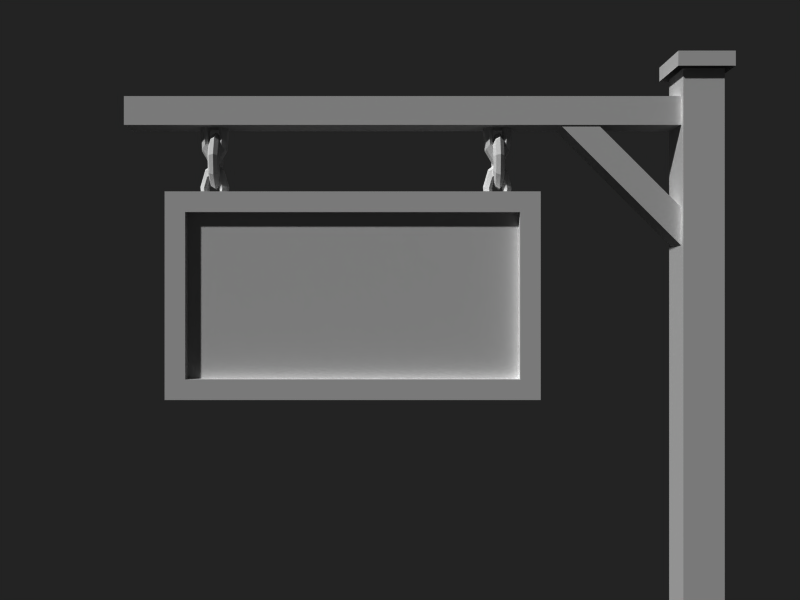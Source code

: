 # Source: logo.blend  (saved by Blender 2.49.2; exported with 4.5.12 LTS)
import bpy
from mathutils import Matrix  # noqa: F401  (used for matrix-valued properties, if any)

bpy.ops.wm.read_factory_settings(use_empty=True)
scene = bpy.context.scene
scene.name = 'Scene'

# ---- collections
col_collection_1 = bpy.data.collections.new('Collection 1'); scene.collection.children.link(col_collection_1)

# ---- materials (node trees are filled in below, after node groups)
mat_malamppost = bpy.data.materials.new('maLampPost')
mat_malamppost.alpha_threshold = 0.0
mat_malamppost.preview_render_type = 'CUBE'
mat_malamppost.roughness = 0.5
mat_malamppost.line_color = (0.0, 0.0, 0.0, 1.0)
mat_malamppost_001 = bpy.data.materials.new('maLampPost.001')
mat_malamppost_001.alpha_threshold = 0.0
mat_malamppost_001.roughness = 0.5
mat_malamppost_001.line_color = (0.0, 0.0, 0.0, 1.0)
mat_malamppost_002 = bpy.data.materials.new('maLampPost.002')
mat_malamppost_002.alpha_threshold = 0.0
mat_malamppost_002.preview_render_type = 'CUBE'
mat_malamppost_002.roughness = 0.5
mat_malamppost_002.line_color = (0.0, 0.0, 0.0, 1.0)

# ---- material node trees

# ---- world
world_world = bpy.data.worlds.new('World'); scene.world = world_world
world_world.color = (0.1357, 0.1357, 0.1357)
world_world.use_sun_shadow = False
world_world.sun_shadow_jitter_overblur = 0.0
world_world.cycles.sampling_method = 'MANUAL'
world_world.cycles.sample_map_resolution = 256

# ---- cameras
cam_camera_001 = bpy.data.cameras.new('Camera.001')
cam_camera_001.passepartout_alpha = 0.2
cam_camera_001.clip_end = 100.0
cam_camera_001.lens = 35.0
cam_camera_001.show_passepartout = False
cam_camera_001.show_safe_areas = True
cam_camera_001.dof.focus_distance = 0.0
cam_camera_001.dof.aperture_fstop = 128.0

# ---- meshes
me_plane_001 = bpy.data.meshes.new('Plane.001')
me_plane_001.from_pydata([], [], [])
me_plane_001.use_remesh_preserve_volume = False
me_plane_001.use_remesh_preserve_attributes = False
me_plane_001.use_mirror_vertex_groups = False
me_plane_001.update()
me_plane_013 = bpy.data.meshes.new('Plane.013')
me_plane_013.from_pydata([(0.405, 0.1983, 0.0), (0.5822, 0.2953, 0.0), (0.6497, 0.4683, 0.0), (0.5527, 0.6159, 0.0), (0.4008, 0.6624, 0.0), (0.3045, 0.5738, 0.0), (0.2792, 0.4388, 0.0), (0.3256, 0.2784, 0.0), (0.405, 0.1981, 0.0), (0.3103, 0.1981, -0.4686), (0.2624, 0.2784, -0.3124), (0.2268, 0.4388, -0.2587), (0.2462, 0.5738, -0.288), (0.307, 0.6624, -0.4637), (0.4234, 0.6159, -0.6394), (0.4977, 0.4683, -0.7517), (0.446, 0.2953, -0.6736), (0.3103, 0.1983, -0.4686), (0.07033, 0.1983, -0.7179), (0.1011, 0.2953, -1.032), (0.1128, 0.4683, -1.152), (0.09597, 0.6159, -0.9797), (0.0696, 0.6624, -0.7105), (0.04322, 0.5738, -0.4412), (0.03883, 0.4388, -0.3964), (0.04689, 0.2784, -0.4786), (0.07033, 0.1981, -0.7179), (-0.2025, 0.1981, -0.6313), (-0.1906, 0.2784, -0.4209), (-0.1674, 0.4388, -0.3486), (-0.18, 0.5738, -0.388), (-0.2004, 0.6624, -0.6248), (-0.2763, 0.6159, -0.8615), (-0.3248, 0.4683, -1.013), (-0.2911, 0.2953, -0.9076), (-0.2025, 0.1983, -0.6313), (-0.3806, 0.1983, -0.2493), (-0.5471, 0.2953, -0.3584), (-0.6105, 0.4683, -0.4), (-0.5193, 0.6159, -0.3402), (-0.3766, 0.6624, -0.2467), (-0.2895, 0.5738, -0.1532), (-0.2657, 0.4388, -0.1377), (-0.3093, 0.2784, -0.1662), (-0.3806, 0.1981, -0.2493), (-0.3806, 0.1981, 0.2493), (-0.3093, 0.2784, 0.1662), (-0.2657, 0.4388, 0.1377), (-0.2895, 0.5738, 0.1532), (-0.3766, 0.6624, 0.2467), (-0.5193, 0.6159, 0.3402), (-0.6105, 0.4683, 0.4), (-0.5471, 0.2953, 0.3584), (-0.3806, 0.1983, 0.2493), (-0.2025, 0.1983, 0.6313), (-0.2911, 0.2953, 0.9076), (-0.3248, 0.4683, 1.013), (-0.2763, 0.6159, 0.8615), (-0.2004, 0.6624, 0.6248), (-0.18, 0.5738, 0.388), (-0.1674, 0.4388, 0.3486), (-0.1906, 0.2784, 0.4209), (-0.2025, 0.1981, 0.6313), (0.07033, 0.1981, 0.7179), (0.1024, 0.2784, 0.4786), (0.09438, 0.4388, 0.3964), (0.09878, 0.5738, 0.4412), (0.0696, 0.6624, 0.7105), (0.09597, 0.6159, 0.9797), (0.1128, 0.4683, 1.152), (0.1011, 0.2953, 1.032), (0.07033, 0.1983, 0.7179), (0.3103, 0.1983, 0.4686), (0.446, 0.2953, 0.6736), (0.4977, 0.4683, 0.7517), (0.4234, 0.6159, 0.6394), (0.307, 0.6624, 0.4637), (0.2462, 0.5738, 0.288), (0.2268, 0.4388, 0.2587), (0.2624, 0.2784, 0.3124), (0.3103, 0.1981, 0.4686), (0.405, 0.1981, -1.562e-07), (0.3256, 0.2784, -1.29e-07), (0.2792, 0.4388, -8.261e-08), (0.3045, 0.5738, -1.178e-07), (0.4008, 0.6624, -1.344e-07), (0.5527, 0.6159, -1.979e-07), (0.6497, 0.4683, -1.684e-07), (0.5822, 0.2953, -2.155e-07), (0.405, 0.1983, -1.557e-07)], [], [(8, 7, 10, 9), (7, 6, 11, 10), (6, 5, 12, 11), (5, 4, 13, 12), (4, 3, 14, 13), (3, 2, 15, 14), (2, 1, 16, 15), (1, 0, 17, 16), (16, 17, 18, 19), (15, 16, 19, 20), (14, 15, 20, 21), (13, 14, 21, 22), (12, 13, 22, 23), (11, 12, 23, 24), (10, 11, 24, 25), (9, 10, 25, 26), (26, 25, 28, 27), (25, 24, 29, 28), (24, 23, 30, 29), (23, 22, 31, 30), (22, 21, 32, 31), (21, 20, 33, 32), (20, 19, 34, 33), (19, 18, 35, 34), (34, 35, 36, 37), (33, 34, 37, 38), (32, 33, 38, 39), (31, 32, 39, 40), (30, 31, 40, 41), (29, 30, 41, 42), (28, 29, 42, 43), (27, 28, 43, 44), (44, 43, 46, 45), (43, 42, 47, 46), (42, 41, 48, 47), (41, 40, 49, 48), (40, 39, 50, 49), (39, 38, 51, 50), (38, 37, 52, 51), (37, 36, 53, 52), (52, 53, 54, 55), (51, 52, 55, 56), (50, 51, 56, 57), (49, 50, 57, 58), (48, 49, 58, 59), (47, 48, 59, 60), (46, 47, 60, 61), (45, 46, 61, 62), (62, 61, 64, 63), (61, 60, 65, 64), (60, 59, 66, 65), (59, 58, 67, 66), (58, 57, 68, 67), (57, 56, 69, 68), (56, 55, 70, 69), (55, 54, 71, 70), (70, 71, 72, 73), (69, 70, 73, 74), (68, 69, 74, 75), (67, 68, 75, 76), (66, 67, 76, 77), (65, 66, 77, 78), (64, 65, 78, 79), (63, 64, 79, 80), (80, 79, 82, 81), (79, 78, 83, 82), (78, 77, 84, 83), (77, 76, 85, 84), (76, 75, 86, 85), (75, 74, 87, 86), (74, 73, 88, 87), (73, 72, 89, 88)])
me_plane_013.use_remesh_preserve_volume = False
me_plane_013.use_remesh_preserve_attributes = False
me_plane_013.use_mirror_vertex_groups = False
me_plane_013.update()
me_plane_012 = bpy.data.meshes.new('Plane.012')
me_plane_012.from_pydata([(0.405, 0.1983, 0.0), (0.5822, 0.2953, 0.0), (0.6497, 0.4683, 0.0), (0.5527, 0.6159, 0.0), (0.4008, 0.6624, 0.0), (0.3045, 0.5738, 0.0), (0.2792, 0.4388, 0.0), (0.3256, 0.2784, 0.0), (0.405, 0.1981, 0.0), (0.3103, 0.1981, -0.4686), (0.2624, 0.2784, -0.3124), (0.2268, 0.4388, -0.2587), (0.2462, 0.5738, -0.288), (0.307, 0.6624, -0.4637), (0.4234, 0.6159, -0.6394), (0.4977, 0.4683, -0.7517), (0.446, 0.2953, -0.6736), (0.3103, 0.1983, -0.4686), (0.07033, 0.1983, -0.7179), (0.1011, 0.2953, -1.032), (0.1128, 0.4683, -1.152), (0.09597, 0.6159, -0.9797), (0.0696, 0.6624, -0.7105), (0.04322, 0.5738, -0.4412), (0.03883, 0.4388, -0.3964), (0.04689, 0.2784, -0.4786), (0.07033, 0.1981, -0.7179), (-0.2025, 0.1981, -0.6313), (-0.1906, 0.2784, -0.4209), (-0.1674, 0.4388, -0.3486), (-0.18, 0.5738, -0.388), (-0.2004, 0.6624, -0.6248), (-0.2763, 0.6159, -0.8615), (-0.3248, 0.4683, -1.013), (-0.2911, 0.2953, -0.9076), (-0.2025, 0.1983, -0.6313), (-0.3806, 0.1983, -0.2493), (-0.5471, 0.2953, -0.3584), (-0.6105, 0.4683, -0.4), (-0.5193, 0.6159, -0.3402), (-0.3766, 0.6624, -0.2467), (-0.2895, 0.5738, -0.1532), (-0.2657, 0.4388, -0.1377), (-0.3093, 0.2784, -0.1662), (-0.3806, 0.1981, -0.2493), (-0.3806, 0.1981, 0.2493), (-0.3093, 0.2784, 0.1662), (-0.2657, 0.4388, 0.1377), (-0.2895, 0.5738, 0.1532), (-0.3766, 0.6624, 0.2467), (-0.5193, 0.6159, 0.3402), (-0.6105, 0.4683, 0.4), (-0.5471, 0.2953, 0.3584), (-0.3806, 0.1983, 0.2493), (-0.2025, 0.1983, 0.6313), (-0.2911, 0.2953, 0.9076), (-0.3248, 0.4683, 1.013), (-0.2763, 0.6159, 0.8615), (-0.2004, 0.6624, 0.6248), (-0.18, 0.5738, 0.388), (-0.1674, 0.4388, 0.3486), (-0.1906, 0.2784, 0.4209), (-0.2025, 0.1981, 0.6313), (0.07033, 0.1981, 0.7179), (0.1024, 0.2784, 0.4786), (0.09438, 0.4388, 0.3964), (0.09878, 0.5738, 0.4412), (0.0696, 0.6624, 0.7105), (0.09597, 0.6159, 0.9797), (0.1128, 0.4683, 1.152), (0.1011, 0.2953, 1.032), (0.07033, 0.1983, 0.7179), (0.3103, 0.1983, 0.4686), (0.446, 0.2953, 0.6736), (0.4977, 0.4683, 0.7517), (0.4234, 0.6159, 0.6394), (0.307, 0.6624, 0.4637), (0.2462, 0.5738, 0.288), (0.2268, 0.4388, 0.2587), (0.2624, 0.2784, 0.3124), (0.3103, 0.1981, 0.4686), (0.405, 0.1981, -1.562e-07), (0.3256, 0.2784, -1.29e-07), (0.2792, 0.4388, -8.261e-08), (0.3045, 0.5738, -1.178e-07), (0.4008, 0.6624, -1.344e-07), (0.5527, 0.6159, -1.979e-07), (0.6497, 0.4683, -1.684e-07), (0.5822, 0.2953, -2.155e-07), (0.405, 0.1983, -1.557e-07)], [], [(8, 7, 10, 9), (7, 6, 11, 10), (6, 5, 12, 11), (5, 4, 13, 12), (4, 3, 14, 13), (3, 2, 15, 14), (2, 1, 16, 15), (1, 0, 17, 16), (16, 17, 18, 19), (15, 16, 19, 20), (14, 15, 20, 21), (13, 14, 21, 22), (12, 13, 22, 23), (11, 12, 23, 24), (10, 11, 24, 25), (9, 10, 25, 26), (26, 25, 28, 27), (25, 24, 29, 28), (24, 23, 30, 29), (23, 22, 31, 30), (22, 21, 32, 31), (21, 20, 33, 32), (20, 19, 34, 33), (19, 18, 35, 34), (34, 35, 36, 37), (33, 34, 37, 38), (32, 33, 38, 39), (31, 32, 39, 40), (30, 31, 40, 41), (29, 30, 41, 42), (28, 29, 42, 43), (27, 28, 43, 44), (44, 43, 46, 45), (43, 42, 47, 46), (42, 41, 48, 47), (41, 40, 49, 48), (40, 39, 50, 49), (39, 38, 51, 50), (38, 37, 52, 51), (37, 36, 53, 52), (52, 53, 54, 55), (51, 52, 55, 56), (50, 51, 56, 57), (49, 50, 57, 58), (48, 49, 58, 59), (47, 48, 59, 60), (46, 47, 60, 61), (45, 46, 61, 62), (62, 61, 64, 63), (61, 60, 65, 64), (60, 59, 66, 65), (59, 58, 67, 66), (58, 57, 68, 67), (57, 56, 69, 68), (56, 55, 70, 69), (55, 54, 71, 70), (70, 71, 72, 73), (69, 70, 73, 74), (68, 69, 74, 75), (67, 68, 75, 76), (66, 67, 76, 77), (65, 66, 77, 78), (64, 65, 78, 79), (63, 64, 79, 80), (80, 79, 82, 81), (79, 78, 83, 82), (78, 77, 84, 83), (77, 76, 85, 84), (76, 75, 86, 85), (75, 74, 87, 86), (74, 73, 88, 87), (73, 72, 89, 88)])
me_plane_012.use_remesh_preserve_volume = False
me_plane_012.use_remesh_preserve_attributes = False
me_plane_012.use_mirror_vertex_groups = False
me_plane_012.update()
me_plane_011 = bpy.data.meshes.new('Plane.011')
me_plane_011.from_pydata([(0.405, 0.1983, 0.0), (0.5822, 0.2953, 0.0), (0.6497, 0.4683, 0.0), (0.5527, 0.6159, 0.0), (0.4008, 0.6624, 0.0), (0.3045, 0.5738, 0.0), (0.2792, 0.4388, 0.0), (0.3256, 0.2784, 0.0), (0.405, 0.1981, 0.0), (0.3103, 0.1981, -0.4686), (0.2624, 0.2784, -0.3124), (0.2268, 0.4388, -0.2587), (0.2462, 0.5738, -0.288), (0.307, 0.6624, -0.4637), (0.4234, 0.6159, -0.6394), (0.4977, 0.4683, -0.7517), (0.446, 0.2953, -0.6736), (0.3103, 0.1983, -0.4686), (0.07033, 0.1983, -0.7179), (0.1011, 0.2953, -1.032), (0.1128, 0.4683, -1.152), (0.09597, 0.6159, -0.9797), (0.0696, 0.6624, -0.7105), (0.04322, 0.5738, -0.4412), (0.03883, 0.4388, -0.3964), (0.04689, 0.2784, -0.4786), (0.07033, 0.1981, -0.7179), (-0.2025, 0.1981, -0.6313), (-0.1906, 0.2784, -0.4209), (-0.1674, 0.4388, -0.3486), (-0.18, 0.5738, -0.388), (-0.2004, 0.6624, -0.6248), (-0.2763, 0.6159, -0.8615), (-0.3248, 0.4683, -1.013), (-0.2911, 0.2953, -0.9076), (-0.2025, 0.1983, -0.6313), (-0.3806, 0.1983, -0.2493), (-0.5471, 0.2953, -0.3584), (-0.6105, 0.4683, -0.4), (-0.5193, 0.6159, -0.3402), (-0.3766, 0.6624, -0.2467), (-0.2895, 0.5738, -0.1532), (-0.2657, 0.4388, -0.1377), (-0.3093, 0.2784, -0.1662), (-0.3806, 0.1981, -0.2493), (-0.3806, 0.1981, 0.2493), (-0.3093, 0.2784, 0.1662), (-0.2657, 0.4388, 0.1377), (-0.2895, 0.5738, 0.1532), (-0.3766, 0.6624, 0.2467), (-0.5193, 0.6159, 0.3402), (-0.6105, 0.4683, 0.4), (-0.5471, 0.2953, 0.3584), (-0.3806, 0.1983, 0.2493), (-0.2025, 0.1983, 0.6313), (-0.2911, 0.2953, 0.9076), (-0.3248, 0.4683, 1.013), (-0.2763, 0.6159, 0.8615), (-0.2004, 0.6624, 0.6248), (-0.18, 0.5738, 0.388), (-0.1674, 0.4388, 0.3486), (-0.1906, 0.2784, 0.4209), (-0.2025, 0.1981, 0.6313), (0.07033, 0.1981, 0.7179), (0.1024, 0.2784, 0.4786), (0.09438, 0.4388, 0.3964), (0.09878, 0.5738, 0.4412), (0.0696, 0.6624, 0.7105), (0.09597, 0.6159, 0.9797), (0.1128, 0.4683, 1.152), (0.1011, 0.2953, 1.032), (0.07033, 0.1983, 0.7179), (0.3103, 0.1983, 0.4686), (0.446, 0.2953, 0.6736), (0.4977, 0.4683, 0.7517), (0.4234, 0.6159, 0.6394), (0.307, 0.6624, 0.4637), (0.2462, 0.5738, 0.288), (0.2268, 0.4388, 0.2587), (0.2624, 0.2784, 0.3124), (0.3103, 0.1981, 0.4686), (0.405, 0.1981, -1.562e-07), (0.3256, 0.2784, -1.29e-07), (0.2792, 0.4388, -8.261e-08), (0.3045, 0.5738, -1.178e-07), (0.4008, 0.6624, -1.344e-07), (0.5527, 0.6159, -1.979e-07), (0.6497, 0.4683, -1.684e-07), (0.5822, 0.2953, -2.155e-07), (0.405, 0.1983, -1.557e-07)], [], [(8, 7, 10, 9), (7, 6, 11, 10), (6, 5, 12, 11), (5, 4, 13, 12), (4, 3, 14, 13), (3, 2, 15, 14), (2, 1, 16, 15), (1, 0, 17, 16), (16, 17, 18, 19), (15, 16, 19, 20), (14, 15, 20, 21), (13, 14, 21, 22), (12, 13, 22, 23), (11, 12, 23, 24), (10, 11, 24, 25), (9, 10, 25, 26), (26, 25, 28, 27), (25, 24, 29, 28), (24, 23, 30, 29), (23, 22, 31, 30), (22, 21, 32, 31), (21, 20, 33, 32), (20, 19, 34, 33), (19, 18, 35, 34), (34, 35, 36, 37), (33, 34, 37, 38), (32, 33, 38, 39), (31, 32, 39, 40), (30, 31, 40, 41), (29, 30, 41, 42), (28, 29, 42, 43), (27, 28, 43, 44), (44, 43, 46, 45), (43, 42, 47, 46), (42, 41, 48, 47), (41, 40, 49, 48), (40, 39, 50, 49), (39, 38, 51, 50), (38, 37, 52, 51), (37, 36, 53, 52), (52, 53, 54, 55), (51, 52, 55, 56), (50, 51, 56, 57), (49, 50, 57, 58), (48, 49, 58, 59), (47, 48, 59, 60), (46, 47, 60, 61), (45, 46, 61, 62), (62, 61, 64, 63), (61, 60, 65, 64), (60, 59, 66, 65), (59, 58, 67, 66), (58, 57, 68, 67), (57, 56, 69, 68), (56, 55, 70, 69), (55, 54, 71, 70), (70, 71, 72, 73), (69, 70, 73, 74), (68, 69, 74, 75), (67, 68, 75, 76), (66, 67, 76, 77), (65, 66, 77, 78), (64, 65, 78, 79), (63, 64, 79, 80), (80, 79, 82, 81), (79, 78, 83, 82), (78, 77, 84, 83), (77, 76, 85, 84), (76, 75, 86, 85), (75, 74, 87, 86), (74, 73, 88, 87), (73, 72, 89, 88)])
me_plane_011.use_remesh_preserve_volume = False
me_plane_011.use_remesh_preserve_attributes = False
me_plane_011.use_mirror_vertex_groups = False
me_plane_011.update()
me_cube_012 = bpy.data.meshes.new('Cube.012')
me_cube_012.from_pydata([(-1.217, -0.9951, 0.8065), (-1.217, -0.9951, -0.8072), (-1.217, 0.9973, -0.8072), (-1.217, 0.9973, 0.8065), (-3.011, -0.9951, 0.8065), (-3.011, -0.9951, -0.8072), (-3.011, 0.9973, -0.8072), (-3.011, 0.9973, 0.8065), (-3.122, -0.9951, 0.8065), (-3.122, 0.9973, 0.8065), (-3.122, 0.9973, -0.8072), (-3.122, -0.9951, -0.8072), (-1.106, 0.9973, -0.8072), (-1.106, 0.9973, 0.8065), (-1.106, -0.9951, 0.8065), (-1.106, -0.9951, -0.8072), (-1.106, 0.9973, 1.007), (-1.106, -0.9951, 1.007), (-1.217, -0.9951, 1.007), (-1.217, 0.9973, 1.007), (-3.011, -0.9951, 1.007), (-3.122, -0.9951, 1.007), (-3.122, 0.9973, 1.007), (-3.011, 0.9973, 1.007), (-1.106, 0.9973, -1.007), (-1.106, -0.9951, -1.007), (-1.217, -0.9951, -1.007), (-1.217, 0.9973, -1.007), (-3.122, 0.9973, -1.007), (-3.122, -0.9951, -1.007), (-3.011, -0.9951, -1.007), (-3.011, 0.9973, -1.007), (-1.217, -1.995, -1.007), (-3.011, -1.995, -1.007), (-3.122, -1.995, -1.007), (-3.122, -1.995, -0.8072), (-1.106, -1.995, -1.007), (-1.106, -1.995, -0.8072), (-1.217, -1.995, 1.007), (-3.011, -1.995, 1.007), (-3.122, -1.995, 0.8065), (-3.122, -1.995, 1.007), (-1.106, -1.995, 1.007), (-1.106, -1.995, 0.8065), (-1.217, -1.995, 0.8065), (-3.011, -1.995, 0.8065), (-1.217, -1.995, -0.8072), (-3.011, -1.995, -0.8072)], [], [(0, 4, 5, 1), (2, 6, 7, 3), (7, 6, 10, 9), (8, 9, 10, 11), (2, 3, 13, 12), (14, 15, 12, 13), (14, 13, 16, 17), (13, 3, 19, 16), (9, 8, 21, 22), (7, 9, 22, 23), (3, 7, 23, 19), (19, 18, 17, 16), (20, 23, 22, 21), (20, 18, 19, 23), (12, 15, 25, 24), (2, 12, 24, 27), (11, 10, 28, 29), (10, 6, 31, 28), (6, 2, 27, 31), (26, 27, 24, 25), (31, 30, 29, 28), (26, 30, 31, 27), (30, 26, 32, 33), (29, 30, 33, 34), (11, 29, 34, 35), (26, 25, 36, 32), (25, 15, 37, 36), (18, 20, 39, 38), (21, 8, 40, 41), (20, 21, 41, 39), (17, 18, 38, 42), (14, 17, 42, 43), (15, 14, 43, 37), (8, 11, 35, 40), (4, 0, 44, 45), (1, 5, 47, 46), (5, 4, 45, 47), (0, 1, 46, 44), (46, 47, 33, 32), (47, 35, 34, 33), (37, 46, 32, 36), (45, 44, 38, 39), (40, 45, 39, 41), (44, 43, 42, 38), (44, 46, 37, 43), (47, 45, 40, 35)])
me_cube_012.polygons.foreach_set('material_index', [1, 1, 1, 1, 1, 1, 1, 1, 1, 1, 1, 1, 1, 1, 1, 1, 1, 1, 1, 1, 1, 1, 1, 1, 1, 1, 1, 1, 1, 1, 1, 1, 1, 1, 1, 1, 1, 1, 1, 1, 1, 1, 1, 1, 1, 1])
me_cube_012.materials.append(mat_malamppost)
me_cube_012.materials.append(mat_malamppost_001)
me_cube_012.use_remesh_preserve_volume = False
me_cube_012.use_remesh_preserve_attributes = False
me_cube_012.use_mirror_vertex_groups = False
me_cube_012.update()
me_plane_010 = bpy.data.meshes.new('Plane.010')
me_plane_010.from_pydata([(0.405, 0.1983, 0.0), (0.5822, 0.2953, 0.0), (0.6497, 0.4683, 0.0), (0.5527, 0.6159, 0.0), (0.4008, 0.6624, 0.0), (0.3045, 0.5738, 0.0), (0.2792, 0.4388, 0.0), (0.3256, 0.2784, 0.0), (0.405, 0.1981, 0.0), (0.3103, 0.1981, -0.4686), (0.2624, 0.2784, -0.3124), (0.2268, 0.4388, -0.2587), (0.2462, 0.5738, -0.288), (0.307, 0.6624, -0.4637), (0.4234, 0.6159, -0.6394), (0.4977, 0.4683, -0.7517), (0.446, 0.2953, -0.6736), (0.3103, 0.1983, -0.4686), (0.07033, 0.1983, -0.7179), (0.1011, 0.2953, -1.032), (0.1128, 0.4683, -1.152), (0.09597, 0.6159, -0.9797), (0.0696, 0.6624, -0.7105), (0.04322, 0.5738, -0.4412), (0.03883, 0.4388, -0.3964), (0.04689, 0.2784, -0.4786), (0.07033, 0.1981, -0.7179), (-0.2025, 0.1981, -0.6313), (-0.1906, 0.2784, -0.4209), (-0.1674, 0.4388, -0.3486), (-0.18, 0.5738, -0.388), (-0.2004, 0.6624, -0.6248), (-0.2763, 0.6159, -0.8615), (-0.3248, 0.4683, -1.013), (-0.2911, 0.2953, -0.9076), (-0.2025, 0.1983, -0.6313), (-0.3806, 0.1983, -0.2493), (-0.5471, 0.2953, -0.3584), (-0.6105, 0.4683, -0.4), (-0.5193, 0.6159, -0.3402), (-0.3766, 0.6624, -0.2467), (-0.2895, 0.5738, -0.1532), (-0.2657, 0.4388, -0.1377), (-0.3093, 0.2784, -0.1662), (-0.3806, 0.1981, -0.2493), (-0.3806, 0.1981, 0.2493), (-0.3093, 0.2784, 0.1662), (-0.2657, 0.4388, 0.1377), (-0.2895, 0.5738, 0.1532), (-0.3766, 0.6624, 0.2467), (-0.5193, 0.6159, 0.3402), (-0.6105, 0.4683, 0.4), (-0.5471, 0.2953, 0.3584), (-0.3806, 0.1983, 0.2493), (-0.2025, 0.1983, 0.6313), (-0.2911, 0.2953, 0.9076), (-0.3248, 0.4683, 1.013), (-0.2763, 0.6159, 0.8615), (-0.2004, 0.6624, 0.6248), (-0.18, 0.5738, 0.388), (-0.1674, 0.4388, 0.3486), (-0.1906, 0.2784, 0.4209), (-0.2025, 0.1981, 0.6313), (0.07033, 0.1981, 0.7179), (0.1024, 0.2784, 0.4786), (0.09438, 0.4388, 0.3964), (0.09878, 0.5738, 0.4412), (0.0696, 0.6624, 0.7105), (0.09597, 0.6159, 0.9797), (0.1128, 0.4683, 1.152), (0.1011, 0.2953, 1.032), (0.07033, 0.1983, 0.7179), (0.3103, 0.1983, 0.4686), (0.446, 0.2953, 0.6736), (0.4977, 0.4683, 0.7517), (0.4234, 0.6159, 0.6394), (0.307, 0.6624, 0.4637), (0.2462, 0.5738, 0.288), (0.2268, 0.4388, 0.2587), (0.2624, 0.2784, 0.3124), (0.3103, 0.1981, 0.4686), (0.405, 0.1981, -1.562e-07), (0.3256, 0.2784, -1.29e-07), (0.2792, 0.4388, -8.261e-08), (0.3045, 0.5738, -1.178e-07), (0.4008, 0.6624, -1.344e-07), (0.5527, 0.6159, -1.979e-07), (0.6497, 0.4683, -1.684e-07), (0.5822, 0.2953, -2.155e-07), (0.405, 0.1983, -1.557e-07)], [], [(8, 7, 10, 9), (7, 6, 11, 10), (6, 5, 12, 11), (5, 4, 13, 12), (4, 3, 14, 13), (3, 2, 15, 14), (2, 1, 16, 15), (1, 0, 17, 16), (16, 17, 18, 19), (15, 16, 19, 20), (14, 15, 20, 21), (13, 14, 21, 22), (12, 13, 22, 23), (11, 12, 23, 24), (10, 11, 24, 25), (9, 10, 25, 26), (26, 25, 28, 27), (25, 24, 29, 28), (24, 23, 30, 29), (23, 22, 31, 30), (22, 21, 32, 31), (21, 20, 33, 32), (20, 19, 34, 33), (19, 18, 35, 34), (34, 35, 36, 37), (33, 34, 37, 38), (32, 33, 38, 39), (31, 32, 39, 40), (30, 31, 40, 41), (29, 30, 41, 42), (28, 29, 42, 43), (27, 28, 43, 44), (44, 43, 46, 45), (43, 42, 47, 46), (42, 41, 48, 47), (41, 40, 49, 48), (40, 39, 50, 49), (39, 38, 51, 50), (38, 37, 52, 51), (37, 36, 53, 52), (52, 53, 54, 55), (51, 52, 55, 56), (50, 51, 56, 57), (49, 50, 57, 58), (48, 49, 58, 59), (47, 48, 59, 60), (46, 47, 60, 61), (45, 46, 61, 62), (62, 61, 64, 63), (61, 60, 65, 64), (60, 59, 66, 65), (59, 58, 67, 66), (58, 57, 68, 67), (57, 56, 69, 68), (56, 55, 70, 69), (55, 54, 71, 70), (70, 71, 72, 73), (69, 70, 73, 74), (68, 69, 74, 75), (67, 68, 75, 76), (66, 67, 76, 77), (65, 66, 77, 78), (64, 65, 78, 79), (63, 64, 79, 80), (80, 79, 82, 81), (79, 78, 83, 82), (78, 77, 84, 83), (77, 76, 85, 84), (76, 75, 86, 85), (75, 74, 87, 86), (74, 73, 88, 87), (73, 72, 89, 88)])
me_plane_010.use_remesh_preserve_volume = False
me_plane_010.use_remesh_preserve_attributes = False
me_plane_010.use_mirror_vertex_groups = False
me_plane_010.update()
me_plane_008 = bpy.data.meshes.new('Plane.008')
me_plane_008.from_pydata([(0.405, 0.1983, 0.0), (0.5822, 0.2953, 0.0), (0.6497, 0.4683, 0.0), (0.5527, 0.6159, 0.0), (0.4008, 0.6624, 0.0), (0.3045, 0.5738, 0.0), (0.2792, 0.4388, 0.0), (0.3256, 0.2784, 0.0), (0.405, 0.1981, 0.0), (0.3103, 0.1981, -0.4686), (0.2624, 0.2784, -0.3124), (0.2268, 0.4388, -0.2587), (0.2462, 0.5738, -0.288), (0.307, 0.6624, -0.4637), (0.4234, 0.6159, -0.6394), (0.4977, 0.4683, -0.7517), (0.446, 0.2953, -0.6736), (0.3103, 0.1983, -0.4686), (0.07033, 0.1983, -0.7179), (0.1011, 0.2953, -1.032), (0.1128, 0.4683, -1.152), (0.09597, 0.6159, -0.9797), (0.0696, 0.6624, -0.7105), (0.04322, 0.5738, -0.4412), (0.03883, 0.4388, -0.3964), (0.04689, 0.2784, -0.4786), (0.07033, 0.1981, -0.7179), (-0.2025, 0.1981, -0.6313), (-0.1906, 0.2784, -0.4209), (-0.1674, 0.4388, -0.3486), (-0.18, 0.5738, -0.388), (-0.2004, 0.6624, -0.6248), (-0.2763, 0.6159, -0.8615), (-0.3248, 0.4683, -1.013), (-0.2911, 0.2953, -0.9076), (-0.2025, 0.1983, -0.6313), (-0.3806, 0.1983, -0.2493), (-0.5471, 0.2953, -0.3584), (-0.6105, 0.4683, -0.4), (-0.5193, 0.6159, -0.3402), (-0.3766, 0.6624, -0.2467), (-0.2895, 0.5738, -0.1532), (-0.2657, 0.4388, -0.1377), (-0.3093, 0.2784, -0.1662), (-0.3806, 0.1981, -0.2493), (-0.3806, 0.1981, 0.2493), (-0.3093, 0.2784, 0.1662), (-0.2657, 0.4388, 0.1377), (-0.2895, 0.5738, 0.1532), (-0.3766, 0.6624, 0.2467), (-0.5193, 0.6159, 0.3402), (-0.6105, 0.4683, 0.4), (-0.5471, 0.2953, 0.3584), (-0.3806, 0.1983, 0.2493), (-0.2025, 0.1983, 0.6313), (-0.2911, 0.2953, 0.9076), (-0.3248, 0.4683, 1.013), (-0.2763, 0.6159, 0.8615), (-0.2004, 0.6624, 0.6248), (-0.18, 0.5738, 0.388), (-0.1674, 0.4388, 0.3486), (-0.1906, 0.2784, 0.4209), (-0.2025, 0.1981, 0.6313), (0.07033, 0.1981, 0.7179), (0.1024, 0.2784, 0.4786), (0.09438, 0.4388, 0.3964), (0.09878, 0.5738, 0.4412), (0.0696, 0.6624, 0.7105), (0.09597, 0.6159, 0.9797), (0.1128, 0.4683, 1.152), (0.1011, 0.2953, 1.032), (0.07033, 0.1983, 0.7179), (0.3103, 0.1983, 0.4686), (0.446, 0.2953, 0.6736), (0.4977, 0.4683, 0.7517), (0.4234, 0.6159, 0.6394), (0.307, 0.6624, 0.4637), (0.2462, 0.5738, 0.288), (0.2268, 0.4388, 0.2587), (0.2624, 0.2784, 0.3124), (0.3103, 0.1981, 0.4686), (0.405, 0.1981, -1.562e-07), (0.3256, 0.2784, -1.29e-07), (0.2792, 0.4388, -8.261e-08), (0.3045, 0.5738, -1.178e-07), (0.4008, 0.6624, -1.344e-07), (0.5527, 0.6159, -1.979e-07), (0.6497, 0.4683, -1.684e-07), (0.5822, 0.2953, -2.155e-07), (0.405, 0.1983, -1.557e-07)], [], [(8, 7, 10, 9), (7, 6, 11, 10), (6, 5, 12, 11), (5, 4, 13, 12), (4, 3, 14, 13), (3, 2, 15, 14), (2, 1, 16, 15), (1, 0, 17, 16), (16, 17, 18, 19), (15, 16, 19, 20), (14, 15, 20, 21), (13, 14, 21, 22), (12, 13, 22, 23), (11, 12, 23, 24), (10, 11, 24, 25), (9, 10, 25, 26), (26, 25, 28, 27), (25, 24, 29, 28), (24, 23, 30, 29), (23, 22, 31, 30), (22, 21, 32, 31), (21, 20, 33, 32), (20, 19, 34, 33), (19, 18, 35, 34), (34, 35, 36, 37), (33, 34, 37, 38), (32, 33, 38, 39), (31, 32, 39, 40), (30, 31, 40, 41), (29, 30, 41, 42), (28, 29, 42, 43), (27, 28, 43, 44), (44, 43, 46, 45), (43, 42, 47, 46), (42, 41, 48, 47), (41, 40, 49, 48), (40, 39, 50, 49), (39, 38, 51, 50), (38, 37, 52, 51), (37, 36, 53, 52), (52, 53, 54, 55), (51, 52, 55, 56), (50, 51, 56, 57), (49, 50, 57, 58), (48, 49, 58, 59), (47, 48, 59, 60), (46, 47, 60, 61), (45, 46, 61, 62), (62, 61, 64, 63), (61, 60, 65, 64), (60, 59, 66, 65), (59, 58, 67, 66), (58, 57, 68, 67), (57, 56, 69, 68), (56, 55, 70, 69), (55, 54, 71, 70), (70, 71, 72, 73), (69, 70, 73, 74), (68, 69, 74, 75), (67, 68, 75, 76), (66, 67, 76, 77), (65, 66, 77, 78), (64, 65, 78, 79), (63, 64, 79, 80), (80, 79, 82, 81), (79, 78, 83, 82), (78, 77, 84, 83), (77, 76, 85, 84), (76, 75, 86, 85), (75, 74, 87, 86), (74, 73, 88, 87), (73, 72, 89, 88)])
me_plane_008.use_remesh_preserve_volume = False
me_plane_008.use_remesh_preserve_attributes = False
me_plane_008.use_mirror_vertex_groups = False
me_plane_008.update()
me_plane_007 = bpy.data.meshes.new('Plane.007')
me_plane_007.from_pydata([(0.405, 0.1983, 0.0), (0.5822, 0.2953, 0.0), (0.6497, 0.4683, 0.0), (0.5527, 0.6159, 0.0), (0.4008, 0.6624, 0.0), (0.3045, 0.5738, 0.0), (0.2792, 0.4388, 0.0), (0.3256, 0.2784, 0.0), (0.405, 0.1981, 0.0), (0.3103, 0.1981, -0.4686), (0.2624, 0.2784, -0.3124), (0.2268, 0.4388, -0.2587), (0.2462, 0.5738, -0.288), (0.307, 0.6624, -0.4637), (0.4234, 0.6159, -0.6394), (0.4977, 0.4683, -0.7517), (0.446, 0.2953, -0.6736), (0.3103, 0.1983, -0.4686), (0.07033, 0.1983, -0.7179), (0.1011, 0.2953, -1.032), (0.1128, 0.4683, -1.152), (0.09597, 0.6159, -0.9797), (0.0696, 0.6624, -0.7105), (0.04322, 0.5738, -0.4412), (0.03883, 0.4388, -0.3964), (0.04689, 0.2784, -0.4786), (0.07033, 0.1981, -0.7179), (-0.2025, 0.1981, -0.6313), (-0.1906, 0.2784, -0.4209), (-0.1674, 0.4388, -0.3486), (-0.18, 0.5738, -0.388), (-0.2004, 0.6624, -0.6248), (-0.2763, 0.6159, -0.8615), (-0.3248, 0.4683, -1.013), (-0.2911, 0.2953, -0.9076), (-0.2025, 0.1983, -0.6313), (-0.3806, 0.1983, -0.2493), (-0.5471, 0.2953, -0.3584), (-0.6105, 0.4683, -0.4), (-0.5193, 0.6159, -0.3402), (-0.3766, 0.6624, -0.2467), (-0.2895, 0.5738, -0.1532), (-0.2657, 0.4388, -0.1377), (-0.3093, 0.2784, -0.1662), (-0.3806, 0.1981, -0.2493), (-0.3806, 0.1981, 0.2493), (-0.3093, 0.2784, 0.1662), (-0.2657, 0.4388, 0.1377), (-0.2895, 0.5738, 0.1532), (-0.3766, 0.6624, 0.2467), (-0.5193, 0.6159, 0.3402), (-0.6105, 0.4683, 0.4), (-0.5471, 0.2953, 0.3584), (-0.3806, 0.1983, 0.2493), (-0.2025, 0.1983, 0.6313), (-0.2911, 0.2953, 0.9076), (-0.3248, 0.4683, 1.013), (-0.2763, 0.6159, 0.8615), (-0.2004, 0.6624, 0.6248), (-0.18, 0.5738, 0.388), (-0.1674, 0.4388, 0.3486), (-0.1906, 0.2784, 0.4209), (-0.2025, 0.1981, 0.6313), (0.07033, 0.1981, 0.7179), (0.1024, 0.2784, 0.4786), (0.09438, 0.4388, 0.3964), (0.09878, 0.5738, 0.4412), (0.0696, 0.6624, 0.7105), (0.09597, 0.6159, 0.9797), (0.1128, 0.4683, 1.152), (0.1011, 0.2953, 1.032), (0.07033, 0.1983, 0.7179), (0.3103, 0.1983, 0.4686), (0.446, 0.2953, 0.6736), (0.4977, 0.4683, 0.7517), (0.4234, 0.6159, 0.6394), (0.307, 0.6624, 0.4637), (0.2462, 0.5738, 0.288), (0.2268, 0.4388, 0.2587), (0.2624, 0.2784, 0.3124), (0.3103, 0.1981, 0.4686), (0.405, 0.1981, -1.562e-07), (0.3256, 0.2784, -1.29e-07), (0.2792, 0.4388, -8.261e-08), (0.3045, 0.5738, -1.178e-07), (0.4008, 0.6624, -1.344e-07), (0.5527, 0.6159, -1.979e-07), (0.6497, 0.4683, -1.684e-07), (0.5822, 0.2953, -2.155e-07), (0.405, 0.1983, -1.557e-07)], [], [(8, 7, 10, 9), (7, 6, 11, 10), (6, 5, 12, 11), (5, 4, 13, 12), (4, 3, 14, 13), (3, 2, 15, 14), (2, 1, 16, 15), (1, 0, 17, 16), (16, 17, 18, 19), (15, 16, 19, 20), (14, 15, 20, 21), (13, 14, 21, 22), (12, 13, 22, 23), (11, 12, 23, 24), (10, 11, 24, 25), (9, 10, 25, 26), (26, 25, 28, 27), (25, 24, 29, 28), (24, 23, 30, 29), (23, 22, 31, 30), (22, 21, 32, 31), (21, 20, 33, 32), (20, 19, 34, 33), (19, 18, 35, 34), (34, 35, 36, 37), (33, 34, 37, 38), (32, 33, 38, 39), (31, 32, 39, 40), (30, 31, 40, 41), (29, 30, 41, 42), (28, 29, 42, 43), (27, 28, 43, 44), (44, 43, 46, 45), (43, 42, 47, 46), (42, 41, 48, 47), (41, 40, 49, 48), (40, 39, 50, 49), (39, 38, 51, 50), (38, 37, 52, 51), (37, 36, 53, 52), (52, 53, 54, 55), (51, 52, 55, 56), (50, 51, 56, 57), (49, 50, 57, 58), (48, 49, 58, 59), (47, 48, 59, 60), (46, 47, 60, 61), (45, 46, 61, 62), (62, 61, 64, 63), (61, 60, 65, 64), (60, 59, 66, 65), (59, 58, 67, 66), (58, 57, 68, 67), (57, 56, 69, 68), (56, 55, 70, 69), (55, 54, 71, 70), (70, 71, 72, 73), (69, 70, 73, 74), (68, 69, 74, 75), (67, 68, 75, 76), (66, 67, 76, 77), (65, 66, 77, 78), (64, 65, 78, 79), (63, 64, 79, 80), (80, 79, 82, 81), (79, 78, 83, 82), (78, 77, 84, 83), (77, 76, 85, 84), (76, 75, 86, 85), (75, 74, 87, 86), (74, 73, 88, 87), (73, 72, 89, 88)])
me_plane_007.use_remesh_preserve_volume = False
me_plane_007.use_remesh_preserve_attributes = False
me_plane_007.use_mirror_vertex_groups = False
me_plane_007.update()
me_cube_011 = bpy.data.meshes.new('Cube.011')
me_cube_011.from_pydata([(-1.0, 1.0, 0.03135), (1.0, 1.0, 0.03135), (1.0, -1.0, 0.03135), (-1.0, -1.0, 0.03135), (-1.0, 1.0, 26.49), (1.0, 1.0, 26.49), (1.0, -1.0, 26.49), (-1.0, -1.0, 26.49), (-1.375, -1.375, 26.49), (1.375, -1.375, 26.49), (1.375, 1.375, 26.49), (-1.375, 1.375, 26.49), (-1.375, 1.375, 27.22), (1.375, 1.375, 27.22), (1.375, -1.375, 27.22), (-1.375, -1.375, 27.22), (-0.7089, -0.9286, 25.22), (0.7089, -0.9286, 25.22), (0.7089, -0.9286, 23.81), (-0.7088, -0.9286, 23.81), (-0.7089, -28.13, 25.22), (0.7089, -28.13, 25.22), (0.7089, -28.13, 23.81), (-0.7089, -28.13, 23.81), (0.6603, -6.868, 23.82), (-0.6603, -6.868, 23.82), (0.6603, -5.001, 23.82), (-0.6603, -5.001, 23.82), (0.6603, -0.9839, 17.94), (-0.6603, -0.9839, 17.94), (0.6603, -0.9839, 19.81), (-0.6603, -0.9839, 19.81)], [], [(0, 4, 5, 1), (1, 5, 6, 2), (2, 6, 7, 3), (4, 0, 3, 7), (11, 12, 13, 10), (10, 13, 14, 9), (9, 14, 15, 8), (8, 15, 12, 11), (14, 13, 12, 15), (19, 23, 20, 16), (21, 17, 16, 20), (22, 18, 17, 21), (20, 23, 22, 21), (25, 29, 28, 24), (24, 28, 30, 26), (26, 30, 31, 27), (29, 25, 27, 31), (19, 18, 22, 23)])
_uv = me_cube_011.uv_layers.new(name='UVTex')
_uv.uv.foreach_set('vector', [0.9748, 0.2659, 0.01675, 0.2659, 0.01675, 0.1409, 0.9748, 0.1409, 0.9748, 0.1409, 0.01675, 0.1409, 0.01675, 0.01588, 0.9748, 0.01588, 0.9748, 0.516, 0.01675, 0.516, 0.01675, 0.391, 0.9748, 0.391, 0.01675, 0.2659, 0.9748, 0.2659, 0.9748, 0.391, 0.01675, 0.391, 0.6359, 0.5369, 0.6359, 0.5681, 0.5184, 0.5681, 0.5184, 0.5369, 0.4871, 0.5681, 0.5184, 0.5681, 0.5184, 0.6857, 0.4871, 0.6857, 0.5184, 0.7169, 0.5184, 0.6857, 0.6359, 0.6857, 0.6359, 0.7169, 0.6671, 0.6857, 0.6359, 0.6857, 0.6359, 0.5681, 0.6671, 0.5681, 0.5184, 0.6857, 0.5184, 0.5681, 0.6359, 0.5681, 0.6359, 0.6857, 0.9583, 0.9707, 0.662, 0.9707, 0.662, 0.9271, 0.9583, 0.9271, 0.662, 0.8836, 0.9583, 0.8836, 0.9583, 0.9271, 0.662, 0.9271, 0.662, 0.8401, 0.9583, 0.8401, 0.9583, 0.8836, 0.662, 0.8836, 0.662, 0.9271, 0.6184, 0.9271, 0.6184, 0.8836, 0.662, 0.8836, 0.9767, 0.7272, 0.6812, 0.7272, 0.6812, 0.6803, 0.9767, 0.6803, 0.9767, 0.6803, 0.6812, 0.6803, 0.7281, 0.6334, 0.9298, 0.6334, 0.9298, 0.821, 0.7281, 0.821, 0.7281, 0.7741, 0.9298, 0.7741, 0.6812, 0.7272, 0.9767, 0.7272, 0.9298, 0.7741, 0.7281, 0.7741, 0.0, 0.0, 0.0, 1.0, 1.0, 1.0, 1.0, 0.0])
me_cube_011.materials.append(mat_malamppost)
me_cube_011.materials.append(mat_malamppost_002)
me_cube_011.use_remesh_preserve_volume = False
me_cube_011.use_remesh_preserve_attributes = False
me_cube_011.use_mirror_vertex_groups = False
me_cube_011.update()

# ---- objects
ob_plane_001 = bpy.data.objects.new('Plane.001', me_plane_001)
ob_camera = bpy.data.objects.new('Camera', cam_camera_001)
ob_plane_010 = bpy.data.objects.new('Plane.010', me_plane_013)
ob_plane_009 = bpy.data.objects.new('Plane.009', me_plane_012)
ob_plane_007 = bpy.data.objects.new('Plane.007', me_plane_011)
ob_cube = bpy.data.objects.new('Cube', me_cube_012)
ob_plane_008 = bpy.data.objects.new('Plane.008', me_plane_010)
ob_plane_006 = bpy.data.objects.new('Plane.006', me_plane_008)
ob_plane_005 = bpy.data.objects.new('Plane.005', me_plane_007)
ob_lamppost_001 = bpy.data.objects.new('LampPost.001', me_cube_011)

# ---- transforms, parenting, visibility, modifiers, constraints
ob_plane_001.location = (0.0, 0.0, 0.0)
ob_plane_001.lock_rotations_4d = False
ob_plane_001.empty_display_type = 'ARROWS'
ob_plane_001.lineart.crease_threshold = 0.0
ob_camera.location = (12.76, -0.5331, 3.057)
ob_camera.rotation_euler = (1.571, 7.55e-08, 1.571)
ob_camera.lock_rotations_4d = False
ob_camera.empty_display_type = 'ARROWS'
ob_camera.lineart.crease_threshold = 0.0
ob_plane_010.location = (5.17, -2.37, 4.677)
ob_plane_010.rotation_euler = (1.571, -1.571, 0.0)
ob_plane_010.scale = (0.45, 0.25, 0.125)
ob_plane_010.lock_rotations_4d = False
ob_plane_010.empty_display_type = 'ARROWS'
ob_plane_010.lineart.crease_threshold = 0.0
ob_plane_009.location = (5.056, -2.47, 4.427)
ob_plane_009.rotation_euler = (3.423e-08, -1.571, 0.0)
ob_plane_009.scale = (0.45, 0.25, 0.125)
ob_plane_009.lock_rotations_4d = False
ob_plane_009.empty_display_type = 'ARROWS'
ob_plane_009.lineart.crease_threshold = 0.0
ob_plane_007.location = (5.17, -2.37, 4.127)
ob_plane_007.rotation_euler = (1.571, -1.571, 0.0)
ob_plane_007.scale = (0.45, 0.25, 0.125)
ob_plane_007.lock_rotations_4d = False
ob_plane_007.empty_display_type = 'ARROWS'
ob_plane_007.lineart.crease_threshold = 0.0
ob_cube.location = (5.06, 2.814, 3.1)
ob_cube.rotation_euler = (0.0, -0.0, 1.571)
ob_cube.scale = (1.8, 0.1, 1.0)
ob_cube.lock_rotations_4d = False
ob_cube.empty_display_type = 'ARROWS'
ob_cube.lineart.crease_threshold = 0.0
ob_plane_008.location = (5.17, 0.43, 4.127)
ob_plane_008.rotation_euler = (1.571, -1.571, 0.0)
ob_plane_008.scale = (0.45, 0.25, 0.125)
ob_plane_008.lock_rotations_4d = False
ob_plane_008.empty_display_type = 'ARROWS'
ob_plane_008.lineart.crease_threshold = 0.0
ob_plane_006.location = (5.056, 0.33, 4.427)
ob_plane_006.rotation_euler = (3.423e-08, -1.571, 0.0)
ob_plane_006.scale = (0.45, 0.25, 0.125)
ob_plane_006.lock_rotations_4d = False
ob_plane_006.empty_display_type = 'ARROWS'
ob_plane_006.lineart.crease_threshold = 0.0
ob_plane_005.location = (5.17, 0.43, 4.677)
ob_plane_005.rotation_euler = (1.571, -1.571, 0.0)
ob_plane_005.scale = (0.45, 0.25, 0.125)
ob_plane_005.lock_rotations_4d = False
ob_plane_005.empty_display_type = 'ARROWS'
ob_plane_005.lineart.crease_threshold = 0.0
ob_lamppost_001.location = (5.067, 2.395, 0.008026)
ob_lamppost_001.scale = (0.1995, 0.1995, 0.1995)
ob_lamppost_001.lock_rotations_4d = False
ob_lamppost_001.empty_display_type = 'ARROWS'
ob_lamppost_001.color = (0.0, 0.0, 0.0, 1.0)
ob_lamppost_001.lineart.crease_threshold = 0.0

# ---- collection membership
col_collection_1.objects.link(ob_plane_001)
col_collection_1.objects.link(ob_camera)
col_collection_1.objects.link(ob_plane_010)
col_collection_1.objects.link(ob_plane_009)
col_collection_1.objects.link(ob_plane_007)
col_collection_1.objects.link(ob_cube)
col_collection_1.objects.link(ob_plane_008)
col_collection_1.objects.link(ob_plane_006)
col_collection_1.objects.link(ob_plane_005)
col_collection_1.objects.link(ob_lamppost_001)

# ---- scene / render settings (as saved in the file)
scene.camera = ob_camera
scene.frame_start = 1; scene.frame_end = 250; scene.frame_set(7)
scene.render.engine = 'BLENDER_EEVEE_NEXT'
scene.render.image_settings.compression = 90
scene.render.resolution_x = 800
scene.render.resolution_y = 600
scene.render.resolution_percentage = 50
scene.render.pixel_aspect_x = 100.0
scene.render.pixel_aspect_y = 100.0
scene.render.fps = 25
scene.render.dither_intensity = 0.0
scene.render.use_compositing = False
scene.render.use_sequencer = False
scene.render.bake_margin = 2
scene.render.bake_bias = 0.0
scene.render.use_stamp_time = False
scene.render.use_stamp_date = False
scene.render.use_stamp_frame = False
scene.render.use_stamp_camera = False
scene.render.use_stamp_scene = False
scene.render.use_stamp_filename = False
scene.render.use_stamp_render_time = False
scene.render.stamp_font_size = 0
scene.cycles.use_denoising = False
scene.cycles.samples = 10
scene.cycles.sampling_pattern = 'TABULATED_SOBOL'
scene.cycles.light_sampling_threshold = 0.0
scene.cycles.use_adaptive_sampling = False
scene.cycles.use_light_tree = False
scene.cycles.blur_glossy = 0.0
scene.cycles.volume_bounces = 1
scene.cycles.pixel_filter_type = 'GAUSSIAN'
scene.cycles.sample_clamp_indirect = 0.0
scene.view_settings.view_transform = 'Raw'
bpy.context.view_layer.update()

# ---- added for rendering (the .blend has no usable light): sun
light_auto_sun = bpy.data.lights.new('AutoSun', 'SUN')
light_auto_sun.energy = 3.0
light_auto_sun.angle = 0.0523599
ob_auto_sun = bpy.data.objects.new('AutoSun', light_auto_sun)
scene.collection.objects.link(ob_auto_sun)
ob_auto_sun.rotation_euler = (0.872665, 0.174533, 0.523599)
bpy.context.view_layer.update()
